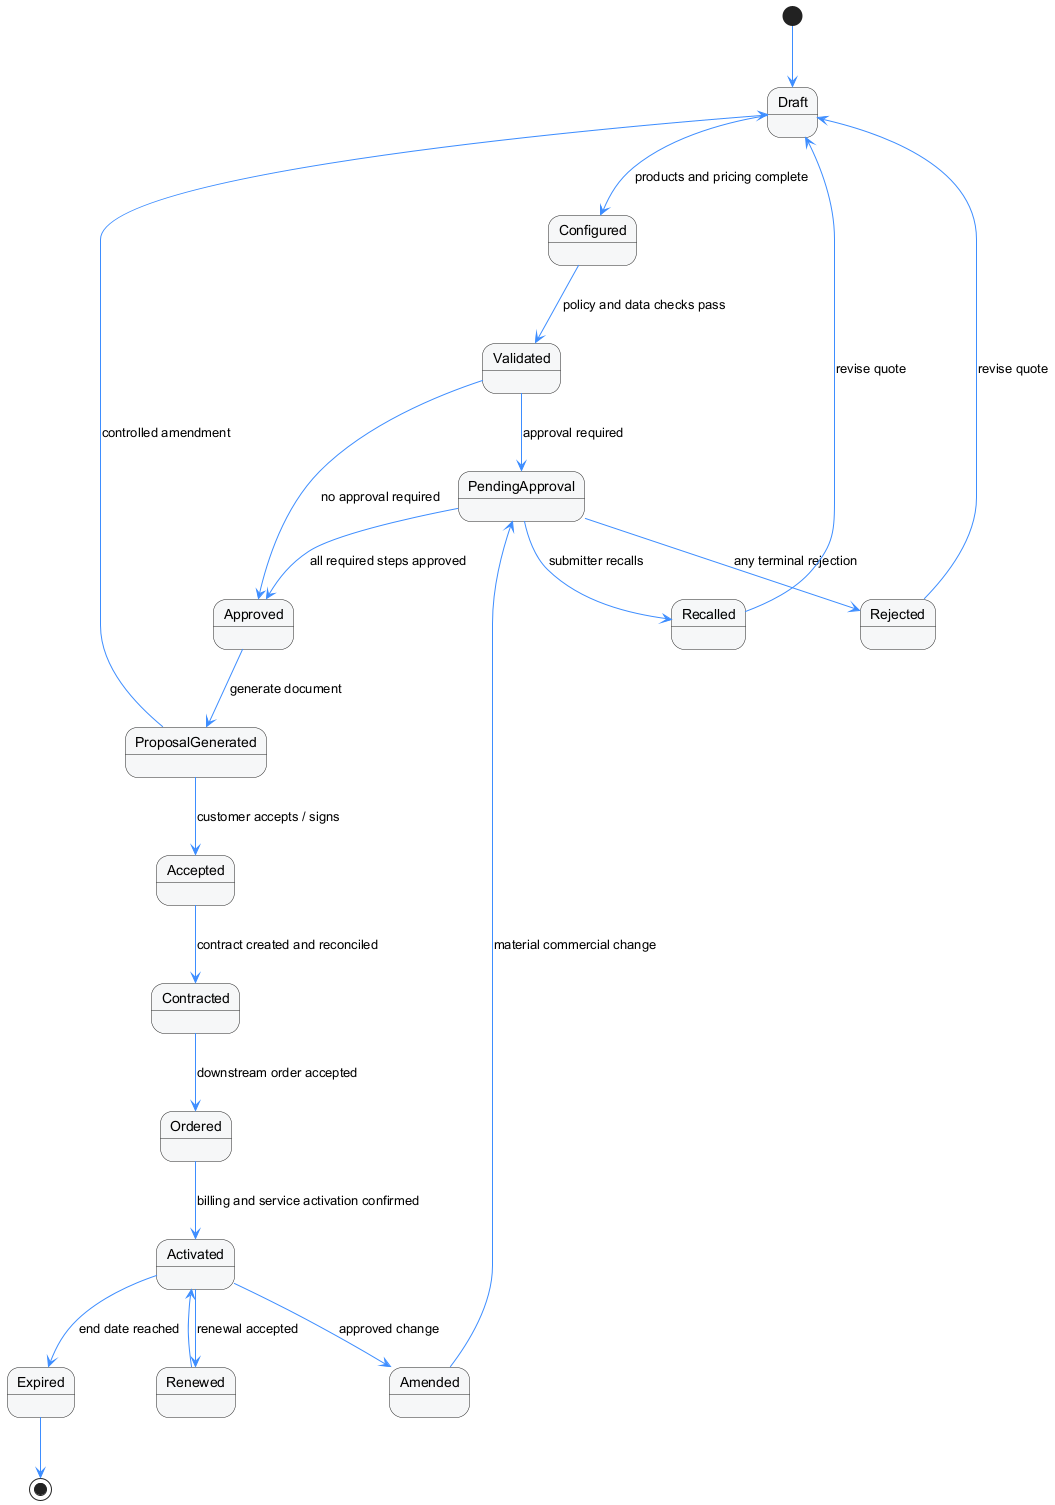

The diagram above was rendered by PlantUML. Its source (embedded in the PNG):
@startuml
skinparam backgroundColor white
skinparam shadowing false
skinparam stateBackgroundColor #F6F7F8
skinparam stateBorderColor #222222
skinparam stateArrowColor #3D8DFF

[*] --> Draft
Draft --> Configured : products and pricing complete
Configured --> Validated : policy and data checks pass
Validated --> PendingApproval : approval required
Validated --> Approved : no approval required
PendingApproval --> Approved : all required steps approved
PendingApproval --> Rejected : any terminal rejection
PendingApproval --> Recalled : submitter recalls
Rejected --> Draft : revise quote
Recalled --> Draft : revise quote
Approved --> ProposalGenerated : generate document
ProposalGenerated --> Accepted : customer accepts / signs
ProposalGenerated --> Draft : controlled amendment
Accepted --> Contracted : contract created and reconciled
Contracted --> Ordered : downstream order accepted
Ordered --> Activated : billing and service activation confirmed
Activated --> Amended : approved change
Amended --> PendingApproval : material commercial change
Activated --> Renewed : renewal accepted
Activated --> Expired : end date reached
Renewed --> Activated
Expired --> [*]
@enduml